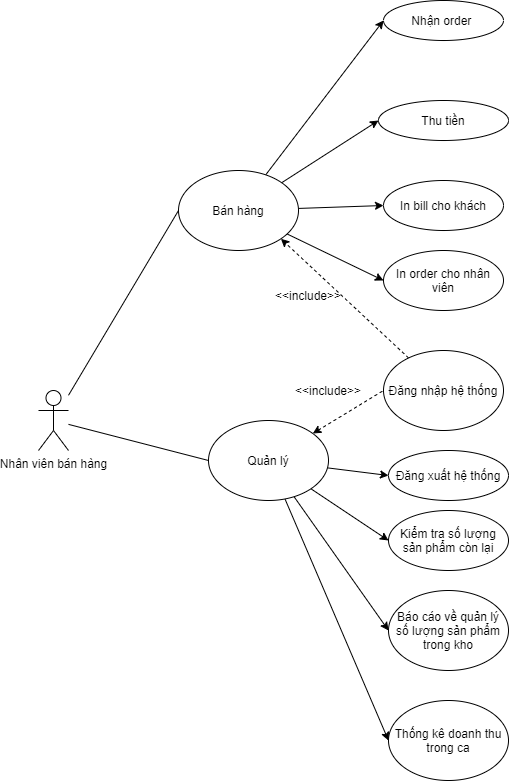

The diagram above was exported from draw.io. Its source (the exported page's mxGraphModel, read from the mxfile embedded in the PNG):
<mxGraphModel dx="986" dy="833" grid="1" gridSize="10" guides="1" tooltips="1" connect="1" arrows="1" fold="1" page="1" pageScale="1" pageWidth="850" pageHeight="1100" math="0" shadow="0">
  <root>
    <mxCell id="0" />
    <mxCell id="1" parent="0" />
    <mxCell id="oiM5537dsLgBEccwJGxO-15" style="rounded=0;orthogonalLoop=1;jettySize=auto;html=1;entryX=0;entryY=0.5;entryDx=0;entryDy=0;endArrow=none;endFill=0;" edge="1" parent="1" source="oiM5537dsLgBEccwJGxO-1" target="oiM5537dsLgBEccwJGxO-13">
      <mxGeometry relative="1" as="geometry" />
    </mxCell>
    <mxCell id="oiM5537dsLgBEccwJGxO-16" style="edgeStyle=none;rounded=0;orthogonalLoop=1;jettySize=auto;html=1;entryX=0;entryY=0.5;entryDx=0;entryDy=0;endArrow=none;endFill=0;" edge="1" parent="1" source="oiM5537dsLgBEccwJGxO-1" target="oiM5537dsLgBEccwJGxO-14">
      <mxGeometry relative="1" as="geometry" />
    </mxCell>
    <mxCell id="oiM5537dsLgBEccwJGxO-1" value="Nhân viên bán hàng" style="shape=umlActor;verticalLabelPosition=bottom;verticalAlign=top;html=1;outlineConnect=0;" vertex="1" parent="1">
      <mxGeometry x="130" y="400" width="30" height="60" as="geometry" />
    </mxCell>
    <mxCell id="oiM5537dsLgBEccwJGxO-2" value="In bill cho khách" style="ellipse;whiteSpace=wrap;html=1;" vertex="1" parent="1">
      <mxGeometry x="475" y="190" width="120" height="50" as="geometry" />
    </mxCell>
    <mxCell id="oiM5537dsLgBEccwJGxO-3" value="In order cho nhân viên" style="ellipse;whiteSpace=wrap;html=1;" vertex="1" parent="1">
      <mxGeometry x="475" y="260" width="120" height="60" as="geometry" />
    </mxCell>
    <mxCell id="oiM5537dsLgBEccwJGxO-4" value="Thu tiền" style="ellipse;whiteSpace=wrap;html=1;" vertex="1" parent="1">
      <mxGeometry x="470" y="110" width="130" height="40" as="geometry" />
    </mxCell>
    <mxCell id="oiM5537dsLgBEccwJGxO-5" value="Nhận order&amp;nbsp;" style="ellipse;whiteSpace=wrap;html=1;" vertex="1" parent="1">
      <mxGeometry x="475" y="10" width="120" height="40" as="geometry" />
    </mxCell>
    <mxCell id="oiM5537dsLgBEccwJGxO-6" value="Đăng xuất hệ thống" style="ellipse;whiteSpace=wrap;html=1;" vertex="1" parent="1">
      <mxGeometry x="480" y="460" width="120" height="50" as="geometry" />
    </mxCell>
    <mxCell id="oiM5537dsLgBEccwJGxO-7" value="Thống kê doanh thu trong ca" style="ellipse;whiteSpace=wrap;html=1;" vertex="1" parent="1">
      <mxGeometry x="480" y="710" width="120" height="80" as="geometry" />
    </mxCell>
    <mxCell id="oiM5537dsLgBEccwJGxO-27" style="edgeStyle=none;rounded=0;orthogonalLoop=1;jettySize=auto;html=1;entryX=1;entryY=1;entryDx=0;entryDy=0;dashed=1;startArrow=none;startFill=0;endArrow=classic;endFill=1;" edge="1" parent="1" source="oiM5537dsLgBEccwJGxO-8" target="oiM5537dsLgBEccwJGxO-13">
      <mxGeometry relative="1" as="geometry" />
    </mxCell>
    <mxCell id="oiM5537dsLgBEccwJGxO-8" value="Đăng nhập hệ thống" style="ellipse;whiteSpace=wrap;html=1;" vertex="1" parent="1">
      <mxGeometry x="475" y="360" width="120" height="80" as="geometry" />
    </mxCell>
    <mxCell id="oiM5537dsLgBEccwJGxO-11" value="Kiểm tra số lượng sản phẩm còn lại" style="ellipse;whiteSpace=wrap;html=1;" vertex="1" parent="1">
      <mxGeometry x="480" y="520" width="120" height="60" as="geometry" />
    </mxCell>
    <mxCell id="oiM5537dsLgBEccwJGxO-12" value="Báo cáo về quản lý số lượng sản phẩm trong kho" style="ellipse;whiteSpace=wrap;html=1;" vertex="1" parent="1">
      <mxGeometry x="480" y="600" width="120" height="80" as="geometry" />
    </mxCell>
    <mxCell id="oiM5537dsLgBEccwJGxO-17" style="edgeStyle=none;rounded=0;orthogonalLoop=1;jettySize=auto;html=1;entryX=0;entryY=0.5;entryDx=0;entryDy=0;" edge="1" parent="1" source="oiM5537dsLgBEccwJGxO-13" target="oiM5537dsLgBEccwJGxO-5">
      <mxGeometry relative="1" as="geometry" />
    </mxCell>
    <mxCell id="oiM5537dsLgBEccwJGxO-18" style="edgeStyle=none;rounded=0;orthogonalLoop=1;jettySize=auto;html=1;entryX=0;entryY=0.5;entryDx=0;entryDy=0;" edge="1" parent="1" source="oiM5537dsLgBEccwJGxO-13" target="oiM5537dsLgBEccwJGxO-4">
      <mxGeometry relative="1" as="geometry" />
    </mxCell>
    <mxCell id="oiM5537dsLgBEccwJGxO-19" style="edgeStyle=none;rounded=0;orthogonalLoop=1;jettySize=auto;html=1;entryX=0;entryY=0.5;entryDx=0;entryDy=0;" edge="1" parent="1" source="oiM5537dsLgBEccwJGxO-13" target="oiM5537dsLgBEccwJGxO-2">
      <mxGeometry relative="1" as="geometry" />
    </mxCell>
    <mxCell id="oiM5537dsLgBEccwJGxO-20" style="edgeStyle=none;rounded=0;orthogonalLoop=1;jettySize=auto;html=1;entryX=0;entryY=0.5;entryDx=0;entryDy=0;" edge="1" parent="1" source="oiM5537dsLgBEccwJGxO-13" target="oiM5537dsLgBEccwJGxO-3">
      <mxGeometry relative="1" as="geometry" />
    </mxCell>
    <mxCell id="oiM5537dsLgBEccwJGxO-13" value="Bán hàng" style="ellipse;whiteSpace=wrap;html=1;" vertex="1" parent="1">
      <mxGeometry x="270" y="180" width="120" height="80" as="geometry" />
    </mxCell>
    <mxCell id="oiM5537dsLgBEccwJGxO-21" style="edgeStyle=none;rounded=0;orthogonalLoop=1;jettySize=auto;html=1;entryX=0;entryY=0.5;entryDx=0;entryDy=0;dashed=1;startArrow=classic;startFill=1;endArrow=none;endFill=0;" edge="1" parent="1" source="oiM5537dsLgBEccwJGxO-14" target="oiM5537dsLgBEccwJGxO-8">
      <mxGeometry relative="1" as="geometry" />
    </mxCell>
    <mxCell id="oiM5537dsLgBEccwJGxO-22" style="edgeStyle=none;rounded=0;orthogonalLoop=1;jettySize=auto;html=1;entryX=0;entryY=0.5;entryDx=0;entryDy=0;" edge="1" parent="1" source="oiM5537dsLgBEccwJGxO-14" target="oiM5537dsLgBEccwJGxO-6">
      <mxGeometry relative="1" as="geometry" />
    </mxCell>
    <mxCell id="oiM5537dsLgBEccwJGxO-23" style="edgeStyle=none;rounded=0;orthogonalLoop=1;jettySize=auto;html=1;entryX=0;entryY=0.5;entryDx=0;entryDy=0;" edge="1" parent="1" source="oiM5537dsLgBEccwJGxO-14" target="oiM5537dsLgBEccwJGxO-7">
      <mxGeometry relative="1" as="geometry" />
    </mxCell>
    <mxCell id="oiM5537dsLgBEccwJGxO-24" style="edgeStyle=none;rounded=0;orthogonalLoop=1;jettySize=auto;html=1;entryX=0;entryY=0.5;entryDx=0;entryDy=0;" edge="1" parent="1" source="oiM5537dsLgBEccwJGxO-14" target="oiM5537dsLgBEccwJGxO-11">
      <mxGeometry relative="1" as="geometry" />
    </mxCell>
    <mxCell id="oiM5537dsLgBEccwJGxO-25" style="edgeStyle=none;rounded=0;orthogonalLoop=1;jettySize=auto;html=1;entryX=0;entryY=0.5;entryDx=0;entryDy=0;" edge="1" parent="1" source="oiM5537dsLgBEccwJGxO-14" target="oiM5537dsLgBEccwJGxO-12">
      <mxGeometry relative="1" as="geometry" />
    </mxCell>
    <mxCell id="oiM5537dsLgBEccwJGxO-14" value="Quản lý" style="ellipse;whiteSpace=wrap;html=1;" vertex="1" parent="1">
      <mxGeometry x="300" y="430" width="120" height="80" as="geometry" />
    </mxCell>
    <mxCell id="oiM5537dsLgBEccwJGxO-29" value="&amp;lt;&amp;lt;include&amp;gt;&amp;gt;" style="text;html=1;strokeColor=none;fillColor=none;align=center;verticalAlign=middle;whiteSpace=wrap;rounded=0;" vertex="1" parent="1">
      <mxGeometry x="390" y="385" width="60" height="30" as="geometry" />
    </mxCell>
    <mxCell id="oiM5537dsLgBEccwJGxO-30" value="&amp;lt;&amp;lt;include&amp;gt;&amp;gt;" style="text;html=1;strokeColor=none;fillColor=none;align=center;verticalAlign=middle;whiteSpace=wrap;rounded=0;" vertex="1" parent="1">
      <mxGeometry x="370" y="290" width="60" height="30" as="geometry" />
    </mxCell>
  </root>
</mxGraphModel>